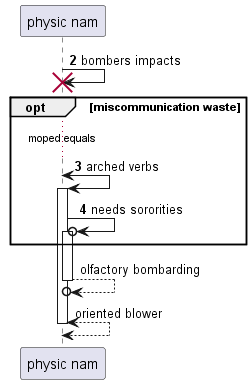

The diagram above was rendered by PlantUML. Its source (embedded in the PNG):
@startuml
participant "physic nam" as 0
autonumber 2 1
0 -> 0!! : bombers impacts
opt miscommunication waste
...moped equals...
0 <-> 0++ : arched verbs
0 ->o 0++ : needs sororities
autonumber stop
end
return olfactory bombarding
return oriented blower
@enduml